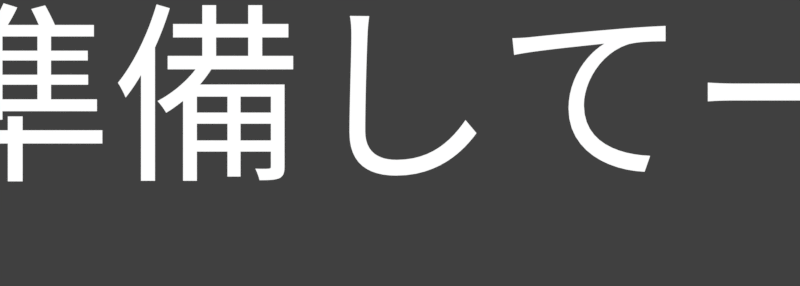# Source: rendermarker.ready_messages_ja.blend  (saved by Blender 2.79.0; exported with 4.5.12 LTS)
import bpy
from mathutils import Matrix  # noqa: F401  (used for matrix-valued properties, if any)

bpy.ops.wm.read_factory_settings(use_empty=True)
scene = bpy.context.scene
scene.name = 'ready_messages'

# ---- collections
col_collection_1 = bpy.data.collections.new('Collection 1'); scene.collection.children.link(col_collection_1)

# ---- materials (node trees are filled in below, after node groups)
mat_white = bpy.data.materials.new('white')
mat_white.alpha_threshold = 0.0
mat_white.roughness = 0.5

# ---- material node trees
mat_white.use_nodes = True; mat_white.node_tree.nodes.clear()
_N = mat_white.node_tree.nodes; _L = mat_white.node_tree.links
n0 = _N.new('ShaderNodeOutputMaterial'); n0.name = 'Material Output'; n0.location = (300, 300)
n1 = _N.new('ShaderNodeEmission'); n1.name = 'Emission'; n1.location = (10, 300)
_L.new(n1.outputs[0], n0.inputs[0])
n0.is_active_output = True

# ---- world
world_world_002 = bpy.data.worlds.new('World.002'); scene.world = world_world_002
world_world_002.color = (0.05088, 0.05088, 0.05088)
world_world_002.use_sun_shadow = False
world_world_002.sun_shadow_jitter_overblur = 0.0
world_world_002.cycles.sampling_method = 'MANUAL'

# ---- cameras
cam_camera_015 = bpy.data.cameras.new('Camera.015')
cam_camera_015.type = 'ORTHO'
cam_camera_015.clip_end = 100.0
cam_camera_015.lens = 35.0
cam_camera_015.sensor_width = 32.0
cam_camera_015.sensor_height = 18.0
cam_camera_015.ortho_scale = 4.2
cam_camera_015.dof.focus_distance = 0.0

# ---- curves / text
txt_text_011 = bpy.data.curves.new('Text.011', 'FONT')
txt_text_011.dimensions = '2D'
txt_text_011.body = '準備してー'
txt_text_011.materials.append(mat_white)
txt_text_011.use_path_clamp = True
txt_text_011.bevel_resolution = 0
txt_text_011.align_x = 'CENTER'
txt_text_011.align_y = 'CENTER'
txt_text_011.size = 1.06
txt_text_023 = bpy.data.curves.new('Text.023', 'FONT')
txt_text_023.dimensions = '2D'
txt_text_023.body = '行こう!'
txt_text_023.materials.append(mat_white)
txt_text_023.use_path_clamp = True
txt_text_023.bevel_resolution = 0
txt_text_023.align_x = 'CENTER'
txt_text_023.size = 0.725
txt_text_010 = bpy.data.curves.new('Text.010', 'FONT')
txt_text_010.dimensions = '2D'
txt_text_010.body = '回れて!'
txt_text_010.materials.append(mat_white)
txt_text_010.use_path_clamp = True
txt_text_010.bevel_resolution = 0
txt_text_010.align_x = 'CENTER'
txt_text_010.size = 0.725

# ---- objects
ob_cam_rank_acc_combo = bpy.data.objects.new('cam.rank_acc_combo', cam_camera_015)
ob_text_001 = bpy.data.objects.new('Text.001', txt_text_011)
ob_text_090 = bpy.data.objects.new('Text.090', txt_text_023)
ob_text_011 = bpy.data.objects.new('Text.011', txt_text_010)

# ---- transforms, parenting, visibility, modifiers, constraints
ob_cam_rank_acc_combo.location = (0.0, -1.267, 5.0)
ob_cam_rank_acc_combo.lock_rotations_4d = False
ob_cam_rank_acc_combo.empty_display_type = 'ARROWS'
ob_cam_rank_acc_combo.color = (0.0, 0.0, 0.0, 0.0)
ob_cam_rank_acc_combo.display_type = 'WIRE'
ob_cam_rank_acc_combo.lineart.crease_threshold = 0.0
ob_text_001.parent = ob_cam_rank_acc_combo
ob_text_001.matrix_parent_inverse = Matrix(((1.0, 0.0, 0.0, 0.0), (0.0, 1.0, 0.0, 5.556), (0.0, -5.96e-08, 1.0, -5.0), (0.0, 0.0, 0.0, 1.0)))
ob_text_001.location = (0.0, -5.373, 1.095e-08)
ob_text_001.scale = (0.9517, 0.9517, 0.9517)
ob_text_001.lineart.crease_threshold = 0.0
ob_text_090.parent = ob_cam_rank_acc_combo
ob_text_090.matrix_parent_inverse = Matrix(((1.0, 0.0, 0.0, 0.0), (0.0, 1.0, 0.0, 5.556), (0.0, -5.96e-08, 1.0, -5.0), (0.0, 0.0, 0.0, 1.0)))
ob_text_090.location = (4.98, -5.996, -5.309e-09)
ob_text_090.scale = (1.966, 1.966, 1.966)
ob_text_090.lineart.crease_threshold = 0.0
ob_text_011.parent = ob_cam_rank_acc_combo
ob_text_011.matrix_parent_inverse = Matrix(((1.0, 0.0, 0.0, 0.0), (0.0, 1.0, 0.0, 5.556), (0.0, -5.96e-08, 1.0, -5.0), (0.0, 0.0, 0.0, 1.0)))
ob_text_011.location = (4.98, -6.012, -6.255e-09)
ob_text_011.scale = (1.966, 1.966, 1.966)
ob_text_011.lineart.crease_threshold = 0.0

# ---- collection membership
col_collection_1.objects.link(ob_cam_rank_acc_combo)
col_collection_1.objects.link(ob_text_001)
col_collection_1.objects.link(ob_text_090)
col_collection_1.objects.link(ob_text_011)

# ---- scene / render settings (as saved in the file)
scene.camera = ob_cam_rank_acc_combo
scene.frame_start = 1; scene.frame_end = 4; scene.frame_set(2)
scene.render.engine = 'CYCLES'
scene.render.image_settings.compression = 0
scene.render.resolution_x = 324
scene.render.resolution_y = 116
scene.render.resolution_percentage = 400
scene.render.fps = 30
scene.render.dither_intensity = 0.0
scene.render.film_transparent = True
scene.cycles.use_denoising = False
scene.cycles.samples = 20
scene.cycles.sampling_pattern = 'TABULATED_SOBOL'
scene.cycles.light_sampling_threshold = 0.0
scene.cycles.use_adaptive_sampling = False
scene.cycles.use_light_tree = False
scene.cycles.blur_glossy = 0.0
scene.cycles.max_bounces = 6
scene.cycles.diffuse_bounces = 6
scene.cycles.glossy_bounces = 6
scene.cycles.transmission_bounces = 6
scene.cycles.volume_bounces = 6
scene.cycles.transparent_max_bounces = 6
scene.cycles.sample_clamp_indirect = 0.0
scene.view_settings.view_transform = 'Standard'
bpy.context.view_layer.update()
